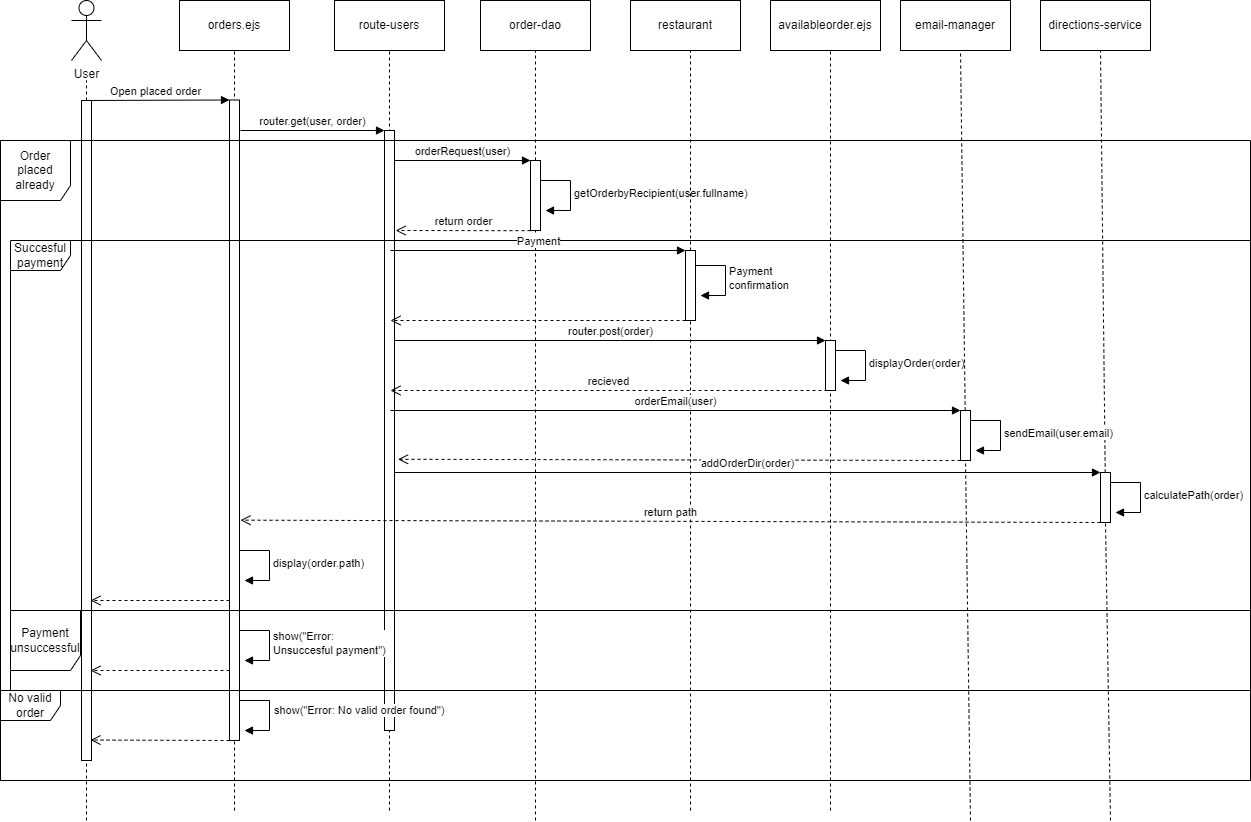

The diagram above was exported from draw.io. Its source (the exported page's mxGraphModel, read from the mxfile embedded in the PNG):
<mxGraphModel dx="1434" dy="758" grid="1" gridSize="10" guides="1" tooltips="1" connect="1" arrows="1" fold="1" page="1" pageScale="1" pageWidth="827" pageHeight="1169" background="#ffffff" math="0" shadow="0">
  <root>
    <mxCell id="0" />
    <mxCell id="1" parent="0" />
    <object label="User" id="MAb8r_geHPQp0IE3lGr2-1">
      <mxCell style="shape=umlActor;verticalLabelPosition=bottom;verticalAlign=top;html=1;outlineConnect=0;" parent="1" vertex="1">
        <mxGeometry x="151" y="50" width="30" height="60" as="geometry" />
      </mxCell>
    </object>
    <mxCell id="udrB-m7nfIZYHo7mSgqF-13" value="" style="endArrow=none;dashed=1;html=1;rounded=0;" parent="1" edge="1">
      <mxGeometry width="50" height="50" relative="1" as="geometry">
        <mxPoint x="166" y="870" as="sourcePoint" />
        <mxPoint x="166" y="130" as="targetPoint" />
      </mxGeometry>
    </mxCell>
    <mxCell id="udrB-m7nfIZYHo7mSgqF-15" value="" style="rounded=0;whiteSpace=wrap;html=1;" parent="1" vertex="1">
      <mxGeometry x="161" y="150" width="10" height="660" as="geometry" />
    </mxCell>
    <mxCell id="udrB-m7nfIZYHo7mSgqF-24" value="orders.ejs" style="html=1;whiteSpace=wrap;" parent="1" vertex="1">
      <mxGeometry x="259" y="50" width="110" height="50" as="geometry" />
    </mxCell>
    <mxCell id="udrB-m7nfIZYHo7mSgqF-25" value="" style="endArrow=none;dashed=1;html=1;rounded=0;entryX=0.5;entryY=1;entryDx=0;entryDy=0;" parent="1" target="udrB-m7nfIZYHo7mSgqF-24" edge="1">
      <mxGeometry width="50" height="50" relative="1" as="geometry">
        <mxPoint x="314" y="860" as="sourcePoint" />
        <mxPoint x="314" y="129.5" as="targetPoint" />
      </mxGeometry>
    </mxCell>
    <mxCell id="udrB-m7nfIZYHo7mSgqF-26" value="" style="rounded=0;whiteSpace=wrap;html=1;" parent="1" vertex="1">
      <mxGeometry x="309" y="149.5" width="10" height="640.5" as="geometry" />
    </mxCell>
    <mxCell id="udrB-m7nfIZYHo7mSgqF-27" value="Open placed order" style="html=1;verticalAlign=bottom;endArrow=block;curved=0;rounded=0;entryX=0;entryY=0;entryDx=0;entryDy=0;" parent="1" target="udrB-m7nfIZYHo7mSgqF-26" edge="1">
      <mxGeometry x="-0.0028" width="80" relative="1" as="geometry">
        <mxPoint x="161" y="150" as="sourcePoint" />
        <mxPoint x="241" y="150" as="targetPoint" />
        <mxPoint as="offset" />
      </mxGeometry>
    </mxCell>
    <mxCell id="udrB-m7nfIZYHo7mSgqF-33" value="route-users" style="html=1;whiteSpace=wrap;" parent="1" vertex="1">
      <mxGeometry x="414" y="50" width="110" height="50" as="geometry" />
    </mxCell>
    <mxCell id="udrB-m7nfIZYHo7mSgqF-34" value="" style="endArrow=none;dashed=1;html=1;rounded=0;entryX=0.5;entryY=1;entryDx=0;entryDy=0;" parent="1" target="udrB-m7nfIZYHo7mSgqF-33" edge="1">
      <mxGeometry width="50" height="50" relative="1" as="geometry">
        <mxPoint x="469" y="860" as="sourcePoint" />
        <mxPoint x="469" y="130" as="targetPoint" />
      </mxGeometry>
    </mxCell>
    <mxCell id="udrB-m7nfIZYHo7mSgqF-35" value="" style="rounded=0;whiteSpace=wrap;html=1;" parent="1" vertex="1">
      <mxGeometry x="464" y="180" width="10" height="600" as="geometry" />
    </mxCell>
    <mxCell id="udrB-m7nfIZYHo7mSgqF-36" value="router.get(user, order)" style="html=1;verticalAlign=bottom;endArrow=block;curved=0;rounded=0;entryX=0;entryY=0;entryDx=0;entryDy=0;" parent="1" edge="1">
      <mxGeometry width="80" relative="1" as="geometry">
        <mxPoint x="320" y="180" as="sourcePoint" />
        <mxPoint x="464" y="180" as="targetPoint" />
      </mxGeometry>
    </mxCell>
    <mxCell id="udrB-m7nfIZYHo7mSgqF-37" value="order-dao" style="html=1;whiteSpace=wrap;" parent="1" vertex="1">
      <mxGeometry x="560" y="50" width="110" height="50" as="geometry" />
    </mxCell>
    <mxCell id="udrB-m7nfIZYHo7mSgqF-38" value="" style="endArrow=none;dashed=1;html=1;rounded=0;entryX=0.5;entryY=1;entryDx=0;entryDy=0;" parent="1" target="udrB-m7nfIZYHo7mSgqF-37" edge="1">
      <mxGeometry width="50" height="50" relative="1" as="geometry">
        <mxPoint x="615" y="870" as="sourcePoint" />
        <mxPoint x="615" y="130" as="targetPoint" />
      </mxGeometry>
    </mxCell>
    <mxCell id="udrB-m7nfIZYHo7mSgqF-39" value="" style="rounded=0;whiteSpace=wrap;html=1;" parent="1" vertex="1">
      <mxGeometry x="610" y="210" width="10" height="70" as="geometry" />
    </mxCell>
    <mxCell id="w8a_G10oyYQzkSvzfbdZ-23" value="orderRequest(user)" style="html=1;verticalAlign=bottom;endArrow=block;curved=0;rounded=0;entryX=0;entryY=0;entryDx=0;entryDy=0;" edge="1" parent="1">
      <mxGeometry x="0.0041" width="80" relative="1" as="geometry">
        <mxPoint x="474" y="210" as="sourcePoint" />
        <mxPoint x="609.9999999999998" y="210" as="targetPoint" />
        <mxPoint as="offset" />
      </mxGeometry>
    </mxCell>
    <mxCell id="w8a_G10oyYQzkSvzfbdZ-26" value="return order" style="html=1;verticalAlign=bottom;endArrow=open;dashed=1;endSize=8;curved=0;rounded=0;entryX=1.114;entryY=0.363;entryDx=0;entryDy=0;entryPerimeter=0;" edge="1" parent="1">
      <mxGeometry relative="1" as="geometry">
        <mxPoint x="610" y="280.14" as="sourcePoint" />
        <mxPoint x="475.1399999999999" y="280" as="targetPoint" />
        <Array as="points">
          <mxPoint x="580" y="280.14" />
        </Array>
      </mxGeometry>
    </mxCell>
    <mxCell id="w8a_G10oyYQzkSvzfbdZ-31" value="Order placed already" style="shape=umlFrame;whiteSpace=wrap;html=1;pointerEvents=0;width=70;height=60;" vertex="1" parent="1">
      <mxGeometry x="80" y="190" width="1250" height="550" as="geometry" />
    </mxCell>
    <mxCell id="w8a_G10oyYQzkSvzfbdZ-36" value="getOrderbyRecipient(user.fullname)" style="html=1;align=left;spacingLeft=2;endArrow=block;rounded=0;edgeStyle=orthogonalEdgeStyle;curved=0;rounded=0;" edge="1" parent="1">
      <mxGeometry relative="1" as="geometry">
        <mxPoint x="620" y="230" as="sourcePoint" />
        <Array as="points">
          <mxPoint x="650" y="260" />
        </Array>
        <mxPoint x="624.9999999999998" y="260.0344827586208" as="targetPoint" />
      </mxGeometry>
    </mxCell>
    <mxCell id="w8a_G10oyYQzkSvzfbdZ-39" value="show(&quot;Error: No valid order found&quot;)" style="html=1;align=left;spacingLeft=2;endArrow=block;rounded=0;edgeStyle=orthogonalEdgeStyle;curved=0;rounded=0;" edge="1" parent="1">
      <mxGeometry x="-0.0596" y="1" relative="1" as="geometry">
        <mxPoint x="319" y="750" as="sourcePoint" />
        <Array as="points">
          <mxPoint x="349" y="780" />
        </Array>
        <mxPoint x="324" y="780.0344827586208" as="targetPoint" />
        <mxPoint as="offset" />
      </mxGeometry>
    </mxCell>
    <mxCell id="w8a_G10oyYQzkSvzfbdZ-40" value="" style="html=1;verticalAlign=bottom;endArrow=open;dashed=1;endSize=8;curved=0;rounded=0;entryX=0.9;entryY=0.969;entryDx=0;entryDy=0;entryPerimeter=0;exitX=0;exitY=1;exitDx=0;exitDy=0;" edge="1" parent="1" source="udrB-m7nfIZYHo7mSgqF-26" target="udrB-m7nfIZYHo7mSgqF-15">
      <mxGeometry relative="1" as="geometry">
        <mxPoint x="309" y="459.31" as="sourcePoint" />
        <mxPoint x="229" y="459.31" as="targetPoint" />
      </mxGeometry>
    </mxCell>
    <mxCell id="w8a_G10oyYQzkSvzfbdZ-42" value="No valid order" style="shape=umlFrame;whiteSpace=wrap;html=1;pointerEvents=0;" vertex="1" parent="1">
      <mxGeometry x="80" y="740" width="1250" height="90" as="geometry" />
    </mxCell>
    <mxCell id="w8a_G10oyYQzkSvzfbdZ-46" value="Succesful payment" style="shape=umlFrame;whiteSpace=wrap;html=1;pointerEvents=0;" vertex="1" parent="1">
      <mxGeometry x="90" y="290" width="1240" height="370" as="geometry" />
    </mxCell>
    <mxCell id="w8a_G10oyYQzkSvzfbdZ-47" value="restaurant" style="html=1;whiteSpace=wrap;" vertex="1" parent="1">
      <mxGeometry x="710" y="50" width="110" height="50" as="geometry" />
    </mxCell>
    <mxCell id="w8a_G10oyYQzkSvzfbdZ-48" value="" style="endArrow=none;dashed=1;html=1;rounded=0;entryX=0.5;entryY=1;entryDx=0;entryDy=0;" edge="1" parent="1" source="w8a_G10oyYQzkSvzfbdZ-49">
      <mxGeometry width="50" height="50" relative="1" as="geometry">
        <mxPoint x="770" y="630" as="sourcePoint" />
        <mxPoint x="770" y="100" as="targetPoint" />
      </mxGeometry>
    </mxCell>
    <mxCell id="w8a_G10oyYQzkSvzfbdZ-50" value="" style="endArrow=none;dashed=1;html=1;rounded=0;entryX=0.5;entryY=1;entryDx=0;entryDy=0;" edge="1" parent="1" target="w8a_G10oyYQzkSvzfbdZ-49">
      <mxGeometry width="50" height="50" relative="1" as="geometry">
        <mxPoint x="770" y="860" as="sourcePoint" />
        <mxPoint x="770" y="100" as="targetPoint" />
      </mxGeometry>
    </mxCell>
    <mxCell id="w8a_G10oyYQzkSvzfbdZ-49" value="" style="rounded=0;whiteSpace=wrap;html=1;" vertex="1" parent="1">
      <mxGeometry x="765" y="300" width="10" height="70" as="geometry" />
    </mxCell>
    <mxCell id="w8a_G10oyYQzkSvzfbdZ-51" value="availableorder.ejs" style="html=1;whiteSpace=wrap;" vertex="1" parent="1">
      <mxGeometry x="850" y="50" width="110" height="50" as="geometry" />
    </mxCell>
    <mxCell id="w8a_G10oyYQzkSvzfbdZ-52" value="" style="endArrow=none;dashed=1;html=1;rounded=0;entryX=0.5;entryY=1;entryDx=0;entryDy=0;" edge="1" parent="1">
      <mxGeometry width="50" height="50" relative="1" as="geometry">
        <mxPoint x="910" y="860" as="sourcePoint" />
        <mxPoint x="910" y="100" as="targetPoint" />
      </mxGeometry>
    </mxCell>
    <mxCell id="w8a_G10oyYQzkSvzfbdZ-53" value="" style="rounded=0;whiteSpace=wrap;html=1;" vertex="1" parent="1">
      <mxGeometry x="905" y="390" width="10" height="50" as="geometry" />
    </mxCell>
    <mxCell id="w8a_G10oyYQzkSvzfbdZ-54" value="Payment" style="html=1;verticalAlign=bottom;endArrow=block;curved=0;rounded=0;entryX=0;entryY=0;entryDx=0;entryDy=0;" edge="1" parent="1" target="w8a_G10oyYQzkSvzfbdZ-49">
      <mxGeometry width="80" relative="1" as="geometry">
        <mxPoint x="470" y="300" as="sourcePoint" />
        <mxPoint x="560" y="300" as="targetPoint" />
      </mxGeometry>
    </mxCell>
    <mxCell id="w8a_G10oyYQzkSvzfbdZ-58" value="Payment&lt;br&gt;confirmation" style="html=1;align=left;spacingLeft=2;endArrow=block;rounded=0;edgeStyle=orthogonalEdgeStyle;curved=0;rounded=0;" edge="1" parent="1">
      <mxGeometry relative="1" as="geometry">
        <mxPoint x="775" y="314.98" as="sourcePoint" />
        <Array as="points">
          <mxPoint x="805" y="344.98" />
        </Array>
        <mxPoint x="779.9999999999998" y="345.01448275862083" as="targetPoint" />
      </mxGeometry>
    </mxCell>
    <mxCell id="w8a_G10oyYQzkSvzfbdZ-59" value="" style="html=1;verticalAlign=bottom;endArrow=open;dashed=1;endSize=8;curved=0;rounded=0;" edge="1" parent="1">
      <mxGeometry relative="1" as="geometry">
        <mxPoint x="765" y="370" as="sourcePoint" />
        <mxPoint x="470" y="370" as="targetPoint" />
      </mxGeometry>
    </mxCell>
    <mxCell id="w8a_G10oyYQzkSvzfbdZ-60" value="router.post(order)" style="html=1;verticalAlign=bottom;endArrow=block;curved=0;rounded=0;entryX=0;entryY=0;entryDx=0;entryDy=0;" edge="1" parent="1" target="w8a_G10oyYQzkSvzfbdZ-53">
      <mxGeometry width="80" relative="1" as="geometry">
        <mxPoint x="474" y="390" as="sourcePoint" />
        <mxPoint x="554" y="390" as="targetPoint" />
      </mxGeometry>
    </mxCell>
    <mxCell id="w8a_G10oyYQzkSvzfbdZ-61" value="recieved" style="html=1;verticalAlign=bottom;endArrow=open;dashed=1;endSize=8;curved=0;rounded=0;" edge="1" parent="1">
      <mxGeometry relative="1" as="geometry">
        <mxPoint x="907" y="440" as="sourcePoint" />
        <mxPoint x="470" y="440" as="targetPoint" />
      </mxGeometry>
    </mxCell>
    <mxCell id="w8a_G10oyYQzkSvzfbdZ-65" value="email-manager" style="html=1;whiteSpace=wrap;" vertex="1" parent="1">
      <mxGeometry x="980" y="50" width="110" height="50" as="geometry" />
    </mxCell>
    <mxCell id="w8a_G10oyYQzkSvzfbdZ-66" value="" style="endArrow=none;dashed=1;html=1;rounded=0;entryX=0.5;entryY=1;entryDx=0;entryDy=0;" edge="1" parent="1" source="w8a_G10oyYQzkSvzfbdZ-67">
      <mxGeometry width="50" height="50" relative="1" as="geometry">
        <mxPoint x="1040" y="790" as="sourcePoint" />
        <mxPoint x="1040" y="100" as="targetPoint" />
      </mxGeometry>
    </mxCell>
    <mxCell id="w8a_G10oyYQzkSvzfbdZ-68" value="directions-service" style="html=1;whiteSpace=wrap;" vertex="1" parent="1">
      <mxGeometry x="1120" y="50" width="110" height="50" as="geometry" />
    </mxCell>
    <mxCell id="w8a_G10oyYQzkSvzfbdZ-69" value="" style="endArrow=none;dashed=1;html=1;rounded=0;entryX=0.5;entryY=1;entryDx=0;entryDy=0;" edge="1" parent="1" source="w8a_G10oyYQzkSvzfbdZ-70">
      <mxGeometry width="50" height="50" relative="1" as="geometry">
        <mxPoint x="1180" y="790" as="sourcePoint" />
        <mxPoint x="1180" y="100" as="targetPoint" />
      </mxGeometry>
    </mxCell>
    <mxCell id="w8a_G10oyYQzkSvzfbdZ-71" value="" style="endArrow=none;dashed=1;html=1;rounded=0;entryX=0.5;entryY=1;entryDx=0;entryDy=0;" edge="1" parent="1" target="w8a_G10oyYQzkSvzfbdZ-67">
      <mxGeometry width="50" height="50" relative="1" as="geometry">
        <mxPoint x="1050" y="870" as="sourcePoint" />
        <mxPoint x="1040" y="100" as="targetPoint" />
      </mxGeometry>
    </mxCell>
    <mxCell id="w8a_G10oyYQzkSvzfbdZ-67" value="" style="rounded=0;whiteSpace=wrap;html=1;" vertex="1" parent="1">
      <mxGeometry x="1040" y="460" width="10" height="50" as="geometry" />
    </mxCell>
    <mxCell id="w8a_G10oyYQzkSvzfbdZ-72" value="" style="endArrow=none;dashed=1;html=1;rounded=0;entryX=0.5;entryY=1;entryDx=0;entryDy=0;" edge="1" parent="1" target="w8a_G10oyYQzkSvzfbdZ-70">
      <mxGeometry width="50" height="50" relative="1" as="geometry">
        <mxPoint x="1190" y="870" as="sourcePoint" />
        <mxPoint x="1180" y="100" as="targetPoint" />
      </mxGeometry>
    </mxCell>
    <mxCell id="w8a_G10oyYQzkSvzfbdZ-70" value="" style="rounded=0;whiteSpace=wrap;html=1;" vertex="1" parent="1">
      <mxGeometry x="1180" y="522" width="10" height="50" as="geometry" />
    </mxCell>
    <mxCell id="w8a_G10oyYQzkSvzfbdZ-73" value="orderEmail(user)" style="html=1;verticalAlign=bottom;endArrow=block;curved=0;rounded=0;entryX=0;entryY=0;entryDx=0;entryDy=0;" edge="1" parent="1" target="w8a_G10oyYQzkSvzfbdZ-67">
      <mxGeometry width="80" relative="1" as="geometry">
        <mxPoint x="470" y="460" as="sourcePoint" />
        <mxPoint x="544" y="460" as="targetPoint" />
      </mxGeometry>
    </mxCell>
    <mxCell id="w8a_G10oyYQzkSvzfbdZ-75" value="displayOrder(order)" style="html=1;align=left;spacingLeft=2;endArrow=block;rounded=0;edgeStyle=orthogonalEdgeStyle;curved=0;rounded=0;" edge="1" parent="1">
      <mxGeometry relative="1" as="geometry">
        <mxPoint x="915" y="400" as="sourcePoint" />
        <Array as="points">
          <mxPoint x="945" y="430" />
        </Array>
        <mxPoint x="920" y="430.0000000000001" as="targetPoint" />
      </mxGeometry>
    </mxCell>
    <mxCell id="w8a_G10oyYQzkSvzfbdZ-76" value="" style="html=1;verticalAlign=bottom;endArrow=open;dashed=1;endSize=8;curved=0;rounded=0;entryX=1.35;entryY=0.548;entryDx=0;entryDy=0;entryPerimeter=0;" edge="1" parent="1" target="udrB-m7nfIZYHo7mSgqF-35">
      <mxGeometry relative="1" as="geometry">
        <mxPoint x="1040" y="510" as="sourcePoint" />
        <mxPoint x="960" y="510" as="targetPoint" />
      </mxGeometry>
    </mxCell>
    <mxCell id="w8a_G10oyYQzkSvzfbdZ-78" value="sendEmail(user.email)" style="html=1;align=left;spacingLeft=2;endArrow=block;rounded=0;edgeStyle=orthogonalEdgeStyle;curved=0;rounded=0;" edge="1" parent="1">
      <mxGeometry relative="1" as="geometry">
        <mxPoint x="1050" y="470" as="sourcePoint" />
        <Array as="points">
          <mxPoint x="1080" y="500" />
        </Array>
        <mxPoint x="1055" y="500.0000000000002" as="targetPoint" />
      </mxGeometry>
    </mxCell>
    <mxCell id="w8a_G10oyYQzkSvzfbdZ-79" value="addOrderDir(order)" style="html=1;verticalAlign=bottom;endArrow=block;curved=0;rounded=0;entryX=0;entryY=0;entryDx=0;entryDy=0;" edge="1" parent="1" target="w8a_G10oyYQzkSvzfbdZ-70">
      <mxGeometry width="80" relative="1" as="geometry">
        <mxPoint x="474" y="522" as="sourcePoint" />
        <mxPoint x="554" y="522" as="targetPoint" />
      </mxGeometry>
    </mxCell>
    <mxCell id="w8a_G10oyYQzkSvzfbdZ-81" value="calculatePath(order)" style="html=1;align=left;spacingLeft=2;endArrow=block;rounded=0;edgeStyle=orthogonalEdgeStyle;curved=0;rounded=0;" edge="1" parent="1">
      <mxGeometry relative="1" as="geometry">
        <mxPoint x="1190" y="532" as="sourcePoint" />
        <Array as="points">
          <mxPoint x="1220" y="562" />
        </Array>
        <mxPoint x="1195" y="562.0000000000002" as="targetPoint" />
      </mxGeometry>
    </mxCell>
    <mxCell id="w8a_G10oyYQzkSvzfbdZ-82" value="return path" style="html=1;verticalAlign=bottom;endArrow=open;dashed=1;endSize=8;curved=0;rounded=0;entryX=1.1;entryY=0.656;entryDx=0;entryDy=0;entryPerimeter=0;" edge="1" parent="1" target="udrB-m7nfIZYHo7mSgqF-26">
      <mxGeometry relative="1" as="geometry">
        <mxPoint x="1180" y="572" as="sourcePoint" />
        <mxPoint x="1100" y="572" as="targetPoint" />
      </mxGeometry>
    </mxCell>
    <mxCell id="w8a_G10oyYQzkSvzfbdZ-84" value="display(order.path)" style="html=1;align=left;spacingLeft=2;endArrow=block;rounded=0;edgeStyle=orthogonalEdgeStyle;curved=0;rounded=0;" edge="1" parent="1">
      <mxGeometry relative="1" as="geometry">
        <mxPoint x="319" y="600" as="sourcePoint" />
        <Array as="points">
          <mxPoint x="349" y="630" />
        </Array>
        <mxPoint x="324" y="630.0000000000002" as="targetPoint" />
      </mxGeometry>
    </mxCell>
    <mxCell id="w8a_G10oyYQzkSvzfbdZ-85" value="Payment unsuccessful" style="shape=umlFrame;whiteSpace=wrap;html=1;pointerEvents=0;width=70;height=60;" vertex="1" parent="1">
      <mxGeometry x="90" y="660" width="1240" height="80" as="geometry" />
    </mxCell>
    <mxCell id="w8a_G10oyYQzkSvzfbdZ-87" value="show(&quot;Error: &lt;br&gt;Unsuccesful payment&quot;)" style="html=1;align=left;spacingLeft=2;endArrow=block;rounded=0;edgeStyle=orthogonalEdgeStyle;curved=0;rounded=0;" edge="1" parent="1">
      <mxGeometry relative="1" as="geometry">
        <mxPoint x="319" y="680" as="sourcePoint" />
        <Array as="points">
          <mxPoint x="349" y="710" />
        </Array>
        <mxPoint x="324" y="710" as="targetPoint" />
      </mxGeometry>
    </mxCell>
    <mxCell id="w8a_G10oyYQzkSvzfbdZ-88" value="" style="html=1;verticalAlign=bottom;endArrow=open;dashed=1;endSize=8;curved=0;rounded=0;" edge="1" parent="1">
      <mxGeometry relative="1" as="geometry">
        <mxPoint x="309" y="650" as="sourcePoint" />
        <mxPoint x="170" y="650" as="targetPoint" />
      </mxGeometry>
    </mxCell>
    <mxCell id="w8a_G10oyYQzkSvzfbdZ-89" value="" style="html=1;verticalAlign=bottom;endArrow=open;dashed=1;endSize=8;curved=0;rounded=0;" edge="1" parent="1">
      <mxGeometry relative="1" as="geometry">
        <mxPoint x="309" y="720" as="sourcePoint" />
        <mxPoint x="170" y="720" as="targetPoint" />
      </mxGeometry>
    </mxCell>
  </root>
</mxGraphModel>